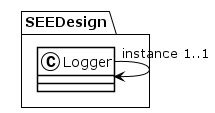

The diagram above was rendered by PlantUML. Its source (embedded in the PNG):
@startuml
!theme plain
package SEEDesign {
class Logger {
}
Logger "instance 1..1" --> Logger
class Logger {
}
}
@enduml